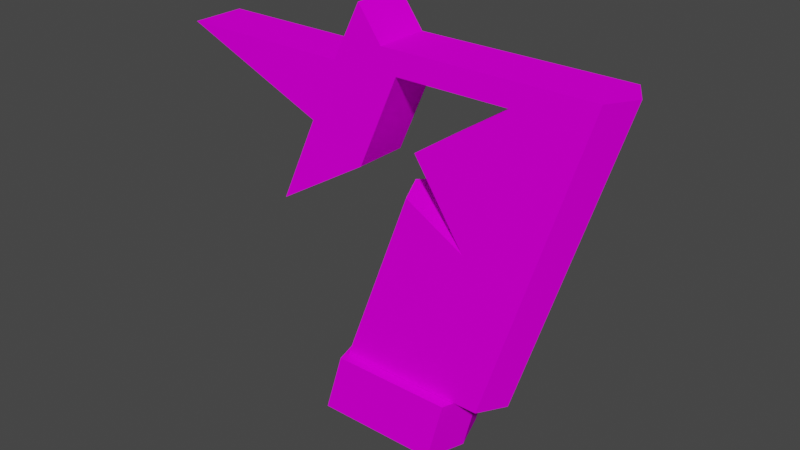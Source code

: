 # Source: rot_ttn.blend  (saved by Blender 3.3.6; exported with 4.5.12 LTS)
import bpy
from mathutils import Matrix  # noqa: F401  (used for matrix-valued properties, if any)

bpy.ops.wm.read_factory_settings(use_empty=True)
scene = bpy.context.scene
scene.name = 'Scene'

# ---- collections
col_collection = bpy.data.collections.new('Collection'); scene.collection.children.link(col_collection)

# ---- images (referenced by path relative to the original .blend; pixels are not part of the script)
import os
ASSET_DIR = os.environ.get("B2B_ASSET_DIR", "")  # directory of the original .blend (textures are referenced by path, not embedded)
HERE = os.path.dirname(os.path.abspath(__file__))  # packed textures are extracted next to this script under _unpacked/

def load_image(name, relpath, width, height, colorspace="sRGB"):
    """Load a texture the original file referenced (path relative to the .blend, or extracted next to this script)."""
    p = next((c for c in (os.path.join(HERE, relpath), os.path.join(ASSET_DIR, relpath)) if relpath and os.path.exists(c)), "")
    if p:
        img = bpy.data.images.load(p, check_existing=True)
        img.name = name
    else:  # same state as the original file: an image datablock whose file is absent (Cycles renders it pink)
        img = bpy.data.images.new(name, width, height)
        img.source = "FILE"
        img.filepath = "//" + (relpath or name)
    img.colorspace_settings.name = colorspace
    return img
img_level5_sponser2_png = load_image('level5_sponser2.png', 'level5_sponser2.png', 1024, 1024, 'sRGB')

# ---- materials (node trees are filled in below, after node groups)
mat_level5_sponser2 = bpy.data.materials.new('level5_sponser2')
mat_level5_sponser2.alpha_threshold = 0.0
mat_level5_sponser2.use_transparent_shadow = False
mat_level5_sponser2.diffuse_color = (1.0, 1.0, 1.0, 1.0)
mat_level5_sponser2.roughness = 0.5

# ---- material node trees
mat_level5_sponser2.use_nodes = True; mat_level5_sponser2.node_tree.nodes.clear()
_N = mat_level5_sponser2.node_tree.nodes; _L = mat_level5_sponser2.node_tree.links
n0 = _N.new('ShaderNodeBsdfDiffuse'); n0.name = 'Diffuse BSDF'; n0.location = (0, 0)
n1 = _N.new('ShaderNodeTexImage'); n1.name = 'Image Texture'; n1.location = (0, 0)
n1.image = img_level5_sponser2_png
n2 = _N.new('ShaderNodeOutputMaterial'); n2.name = 'Material Output'; n2.location = (0, 0)
_L.new(n0.outputs[0], n2.inputs[0])
_L.new(n1.outputs[0], n0.inputs[0])
n2.is_active_output = True

# ---- world
world_world = bpy.data.worlds.new('World'); scene.world = world_world
world_world.use_nodes = True; world_world.node_tree.nodes.clear()
_N = world_world.node_tree.nodes; _L = world_world.node_tree.links
n0 = _N.new('ShaderNodeOutputWorld'); n0.name = 'World Output'; n0.location = (300, 300)
n1 = _N.new('ShaderNodeBackground'); n1.name = 'Background'; n1.location = (10, 300)
n1.inputs[0].default_value = (0.05088, 0.05088, 0.05088, 1.0)
_L.new(n1.outputs[0], n0.inputs[0])
n0.is_active_output = True
world_world.color = (0.05088, 0.05088, 0.05088)
world_world.use_sun_shadow = False
world_world.sun_shadow_jitter_overblur = 0.0

# ---- meshes
me_track7_pmd0_mesh_001 = bpy.data.meshes.new('TRACK7.PMD0.mesh.001')
me_track7_pmd0_mesh_001.from_pydata([(3.821, -2.844, 0.0), (5.037, -2.844, 4.862), (6.029, -1.514e-05, 4.862), (4.814, -1.514e-05, 0.0), (-4.145, -2.844, 4.862), (-5.603, -2.844, 0.0), (-6.368, -1.514e-05, 0.0), (-4.91, -1.514e-05, 4.862), (5.037, 2.844, 4.862), (3.821, 2.844, 0.0), (-5.603, 2.844, 0.0), (-4.145, 2.844, 4.862)], [], [(0, 3, 2, 1), (4, 7, 6, 5), (2, 3, 9, 8), (10, 11, 8, 9), (6, 7, 11, 10), (0, 1, 4, 5), (4, 1, 2, 8, 11, 7)])
_uv = me_track7_pmd0_mesh_001.uv_layers.new(name='UVMap')
_uv.uv.foreach_set('vector', [0.1508, 0.4439, 0.1331, 0.4439, 0.112, 0.5228, 0.1298, 0.5228, 0.2944, 0.5228, 0.3081, 0.5228, 0.3325, 0.4439, 0.3189, 0.4439, 0.112, 0.5228, 0.1331, 0.4439, 0.1508, 0.4439, 0.1298, 0.5228, 0.3189, 0.4439, 0.2944, 0.5228, 0.1298, 0.5228, 0.1508, 0.4439, 0.3325, 0.4439, 0.3081, 0.5228, 0.2944, 0.5228, 0.3189, 0.4439, 0.1508, 0.4439, 0.1298, 0.5228, 0.2944, 0.5228, 0.3189, 0.4439, 0.2944, 0.5228, 0.1298, 0.5228, 0.112, 0.5228, 0.1298, 0.5228, 0.2944, 0.5228, 0.3081, 0.5228])
me_track7_pmd0_mesh_001.materials.append(mat_level5_sponser2)
me_track7_pmd0_mesh_001.use_remesh_preserve_volume = False
me_track7_pmd0_mesh_001.use_remesh_preserve_attributes = False
me_track7_pmd0_mesh_001.use_mirror_vertex_groups = False
me_track7_pmd0_mesh_001.update()
me_track7_pmd1_mesh = bpy.data.meshes.new('TRACK7.PMD1.mesh')
me_track7_pmd1_mesh.from_pydata([(-4.716, -2.011, 6.271), (-17.82, -2.011, 6.271), (-6.8, -2.011, 1.653), (0.3453, -2.011, 6.271), (-2.632, -2.011, -0.535), (-2.632, 2.011, -0.535), (0.3453, 2.011, 6.271), (-9.777, -2.011, -4.911), (-9.777, 2.011, -4.911), (-6.8, 2.011, 1.653), (-17.82, 2.011, 6.271), (-4.716, 2.011, 6.271), (-2.632, -2.011, 10.4), (-2.632, 2.011, 10.4), (-0.8456, -2.011, 7.973), (-0.8456, 2.011, 7.973), (14.61, -2.011, 7.973), (15.83, -1.402e-08, 7.973), (14.61, 2.011, 7.973), (7.168, -2.011, -15.61), (8.384, -1.402e-08, -15.61), (-5.014, -1.402e-08, -15.61), (0.3453, -1.402e-08, -1.264), (1.179, 2.011, -1.649), (-4.076, 2.011, -15.61), (-4.076, -2.011, -15.61), (1.179, -2.011, -1.649), (5.704, -2.011, -4.181), (5.704, 2.011, -4.181), (1.834, -2.011, 1.653), (1.834, 2.011, 1.653), (8.682, -2.011, 6.271), (8.682, 2.011, 6.271), (7.168, 2.011, -15.61)], [], [(2, 0, 1), (6, 3, 4, 5), (5, 4, 7, 8), (8, 7, 2, 9), (9, 2, 1, 10), (10, 1, 0, 11), (11, 0, 12, 13), (13, 12, 14, 15), (15, 14, 16, 17, 18), (20, 17, 16, 19), (24, 21, 22, 23), (22, 21, 25, 26), (23, 22, 26, 27, 28), (28, 27, 29, 30), (30, 29, 31, 32), (32, 31, 3, 6), (28, 33, 24, 23), (28, 18, 33), (32, 18, 28, 30), (6, 15, 18, 32), (9, 5, 8), (19, 27, 26, 25), (3, 31, 16, 14), (16, 27, 19), (16, 31, 29, 27), (15, 11, 13), (11, 9, 10), (6, 5, 9, 11, 15), (0, 14, 12), (4, 2, 7), (14, 0, 2, 4, 3), (18, 17, 20, 33), (19, 25, 21, 24, 33, 20)])
_uv = me_track7_pmd1_mesh.uv_layers.new(name='UVMap')
_uv.uv.foreach_set('vector', [0.3401, 0.8414, 0.3022, 0.9244, 0.4978, 0.9244, 0.2329, 0.9217, 0.2329, 0.9217, 0.2727, 0.8021, 0.2727, 0.8021, 0.2727, 0.8021, 0.2727, 0.8021, 0.231, 0.9217, 0.231, 0.9217, 0.3865, 0.7235, 0.3865, 0.7235, 0.3361, 0.8363, 0.3361, 0.8363, 0.3401, 0.8414, 0.3401, 0.8414, 0.4928, 0.9152, 0.4928, 0.9152, 0.4853, 0.9244, 0.4853, 0.9244, 0.307, 0.9244, 0.307, 0.9244, 0.3099, 0.9244, 0.3099, 0.9244, 0.2738, 0.9986, 0.2738, 0.9986, 0.2738, 0.9986, 0.2738, 0.9986, 0.2535, 0.9549, 0.2535, 0.9549, 0.2458, 0.9549, 0.2458, 0.9549, 0.02077, 0.9549, 0.003073, 0.9549, 0.02077, 0.9549, 0.112, 0.5228, 0.003073, 0.9549, 0.02077, 0.9549, 0.1298, 0.5228, 0.2944, 0.5228, 0.3081, 0.5228, 0.2285, 0.789, 0.2164, 0.7821, 0.2285, 0.789, 0.3081, 0.5228, 0.2944, 0.5228, 0.2164, 0.7821, 0.02042, 0.9802, 0.01517, 0.979, 0.02042, 0.9802, 0.1138, 0.9812, 0.1138, 0.9812, 0.1333, 0.9797, 0.1333, 0.9797, 0.03345, 0.9803, 0.03345, 0.9803, 0.0108, 0.9803, 0.0108, 0.9803, 0.08047, 0.981, 0.08047, 0.981, 0.06559, 0.9863, 0.06559, 0.9863, 0.1908, 0.9863, 0.1908, 0.9863, 0.1505, 0.7366, 0.1298, 0.5228, 0.2944, 0.5228, 0.2164, 0.7821, 0.1505, 0.7366, 0.02077, 0.9549, 0.1298, 0.5228, 0.1071, 0.9244, 0.02077, 0.9549, 0.1505, 0.7366, 0.1912, 0.8414, 0.2285, 0.9244, 0.2458, 0.9549, 0.02077, 0.9549, 0.1071, 0.9244, 0.3351, 0.8414, 0.2727, 0.8021, 0.3865, 0.7235, 0.1298, 0.5228, 0.1505, 0.7366, 0.2164, 0.7821, 0.2944, 0.5228, 0.2285, 0.9244, 0.1071, 0.9244, 0.02077, 0.9549, 0.2458, 0.9549, 0.02077, 0.9549, 0.1505, 0.7366, 0.1298, 0.5228, 0.02077, 0.9549, 0.1071, 0.9244, 0.1912, 0.8414, 0.1505, 0.7366, 0.2535, 0.9549, 0.3099, 0.9244, 0.2738, 0.9986, 0.3022, 0.9244, 0.3401, 0.8414, 0.4978, 0.9244, 0.2329, 0.9217, 0.2727, 0.8021, 0.3351, 0.8414, 0.3022, 0.9244, 0.2535, 0.9549, 0.3099, 0.9244, 0.2535, 0.9549, 0.2738, 0.9986, 0.2727, 0.8021, 0.3351, 0.8414, 0.3865, 0.7235, 0.2535, 0.9549, 0.3099, 0.9244, 0.3351, 0.8414, 0.2727, 0.8021, 0.2329, 0.9217, 0.02077, 0.9549, 0.003073, 0.9549, 0.112, 0.5228, 0.1298, 0.5228, 0.1298, 0.5228, 0.2944, 0.5228, 0.3081, 0.5228, 0.2944, 0.5228, 0.1298, 0.5228, 0.112, 0.5228])
me_track7_pmd1_mesh.materials.append(mat_level5_sponser2)
me_track7_pmd1_mesh.use_remesh_preserve_volume = False
me_track7_pmd1_mesh.use_remesh_preserve_attributes = False
me_track7_pmd1_mesh.use_mirror_vertex_groups = False
me_track7_pmd1_mesh.update()

# ---- objects
ob_main = bpy.data.objects.new('main', me_track7_pmd0_mesh_001)
ob_obrot = bpy.data.objects.new('obrot', me_track7_pmd1_mesh)

# ---- transforms, parenting, visibility, modifiers, constraints
ob_main.location = (0.0, 0.0, 0.0)
ob_main.lineart.crease_threshold = 0.0
ob_obrot.parent = ob_main
ob_obrot.location = (0.0, 0.0, 20.52)
ob_obrot.lineart.crease_threshold = 0.0

# ---- collection membership
col_collection.objects.link(ob_main)
col_collection.objects.link(ob_obrot)

# ---- scene / render settings (as saved in the file)
scene.frame_start = 1; scene.frame_end = 250; scene.frame_set(1)
scene.render.engine = 'BLENDER_EEVEE_NEXT'
scene.cycles.sampling_pattern = 'TABULATED_SOBOL'
scene.cycles.use_light_tree = False
scene.view_settings.view_transform = 'Filmic'
bpy.context.view_layer.update()

# ---- added for rendering (the .blend has no active camera and no usable light): camera, sun
cam_auto = bpy.data.cameras.new('AutoCamera')
cam_auto.lens = 50.0
cam_auto.sensor_width = 36.0
cam_auto.clip_end = 1000.0
ob_auto_camera = bpy.data.objects.new('AutoCamera', cam_auto)
scene.collection.objects.link(ob_auto_camera)
ob_auto_camera.location = (41.6133, -51.1293, 49.55)
ob_auto_camera.rotation_euler = (1.09748, -7.21219e-08, 0.694738)
scene.camera = ob_auto_camera
light_auto_sun = bpy.data.lights.new('AutoSun', 'SUN')
light_auto_sun.energy = 3.0
light_auto_sun.angle = 0.0523599
ob_auto_sun = bpy.data.objects.new('AutoSun', light_auto_sun)
scene.collection.objects.link(ob_auto_sun)
ob_auto_sun.rotation_euler = (0.872665, 0.174533, 0.523599)
bpy.context.view_layer.update()
